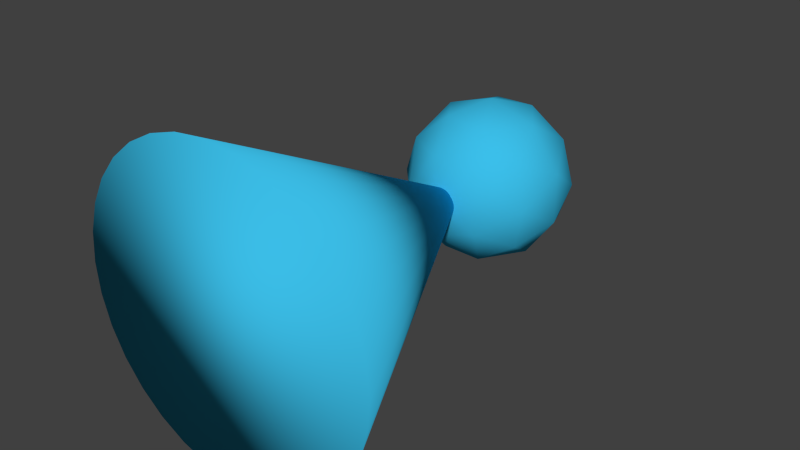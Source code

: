 # Source: Markers.blend  (saved by Blender 2.72.0; exported with 4.5.12 LTS)
import bpy
from mathutils import Matrix  # noqa: F401  (used for matrix-valued properties, if any)

bpy.ops.wm.read_factory_settings(use_empty=True)
scene = bpy.context.scene
scene.name = 'Scene'

# ---- collections
col_collection_1 = bpy.data.collections.new('Collection 1'); scene.collection.children.link(col_collection_1)

# ---- materials (node trees are filled in below, after node groups)
mat_material = bpy.data.materials.new('Material')
mat_material.alpha_threshold = 0.0
mat_material.use_transparent_shadow = False
mat_material.diffuse_color = (0.04404, 0.5117, 0.8, 1.0)
mat_material.specular_color = (0.03707, 0.2677, 1.0)
mat_material.roughness = 0.5
mat_material.specular_intensity = 0.09375

# ---- material node trees

# ---- world
world_world = bpy.data.worlds.new('World'); scene.world = world_world
world_world.color = (0.05088, 0.05088, 0.05088)
world_world.use_sun_shadow = False
world_world.sun_shadow_jitter_overblur = 0.0
world_world.cycles.sampling_method = 'MANUAL'
world_world.cycles.sample_map_resolution = 256

# ---- meshes
me_cone = bpy.data.meshes.new('Cone')
me_cone.from_pydata([(4.441e-16, -1.0, -1.0), (0.1951, -1.0, -0.9808), (0.3827, -1.0, -0.9239), (0.5556, -1.0, -0.8315), (0.7071, -1.0, -0.7071), (0.8315, -1.0, -0.5556), (0.9239, -1.0, -0.3827), (0.9808, -1.0, -0.1951), (1.0, -1.0, -1.51e-07), (-2.22e-16, 1.0, 7.55e-08), (0.9808, -1.0, 0.1951), (0.9239, -1.0, 0.3827), (0.8315, -1.0, 0.5556), (0.7071, -1.0, 0.7071), (0.5556, -1.0, 0.8315), (0.3827, -1.0, 0.9239), (0.1951, -1.0, 0.9808), (-3.258e-07, -1.0, 1.0), (-0.1951, -1.0, 0.9808), (-0.3827, -1.0, 0.9239), (-0.5556, -1.0, 0.8315), (-0.7071, -1.0, 0.7071), (-0.8315, -1.0, 0.5556), (-0.9239, -1.0, 0.3827), (-0.9808, -1.0, 0.1951), (-1.0, -1.0, -1.041e-06), (-0.9808, -1.0, -0.1951), (-0.9239, -1.0, -0.3827), (-0.8315, -1.0, -0.5556), (-0.7071, -1.0, -0.7071), (-0.5556, -1.0, -0.8315), (-0.3827, -1.0, -0.9239), (-0.1951, -1.0, -0.9808), (-1.68e-16, 0.7564, 5.711e-08), (0.3851, 1.051, 0.2798), (-0.1471, 1.051, 0.4527), (-0.476, 1.051, 7.932e-08), (-0.1471, 1.051, -0.4527), (0.3851, 1.051, -0.2798), (0.1471, 1.527, 0.4527), (-0.3851, 1.527, 0.2798), (-0.3851, 1.527, -0.2798), (0.1471, 1.527, -0.4527), (0.476, 1.527, 1.153e-07), (-4.043e-16, 1.821, 1.375e-07), (-0.08646, 0.8359, 0.2661), (0.2264, 0.8359, 0.1645), (0.1399, 1.009, 0.4306), (0.4527, 1.009, 7.616e-08), (0.2264, 0.8359, -0.1645), (-0.2798, 0.8359, 6.311e-08), (-0.3663, 1.009, 0.2661), (-0.08646, 0.8359, -0.2661), (-0.3663, 1.009, -0.2661), (0.1399, 1.009, -0.4306), (0.5062, 1.289, 0.1645), (0.5062, 1.289, -0.1645), (-4.043e-16, 1.289, 0.5322), (0.3128, 1.289, 0.4306), (-0.5062, 1.289, 0.1645), (-0.3128, 1.289, 0.4306), (-0.3128, 1.289, -0.4306), (-0.5062, 1.289, -0.1645), (0.3128, 1.289, -0.4306), (-1.68e-16, 1.289, -0.5322), (0.3663, 1.568, 0.2661), (-0.1399, 1.568, 0.4306), (-0.4527, 1.568, 1.184e-07), (-0.1399, 1.568, -0.4306), (0.3663, 1.568, -0.2661), (0.08646, 1.741, 0.2661), (0.2798, 1.741, 1.315e-07), (-0.2264, 1.741, 0.1645), (-0.2264, 1.741, -0.1645), (0.08646, 1.741, -0.2661)], [], [(31, 9, 32), (0, 9, 1), (30, 9, 31), (29, 9, 30), (28, 9, 29), (27, 9, 28), (26, 9, 27), (25, 9, 26), (24, 9, 25), (23, 9, 24), (22, 9, 23), (21, 9, 22), (20, 9, 21), (19, 9, 20), (18, 9, 19), (17, 9, 18), (16, 9, 17), (15, 9, 16), (14, 9, 15), (13, 9, 14), (12, 9, 13), (11, 9, 12), (10, 9, 11), (8, 9, 10), (7, 9, 8), (6, 9, 7), (5, 9, 6), (4, 9, 5), (3, 9, 4), (2, 9, 3), (32, 9, 0), (1, 9, 2), (0, 1, 2, 3, 4, 5, 6, 7, 8, 10, 11, 12, 13, 14, 15, 16, 17, 18, 19, 20, 21, 22, 23, 24, 25, 26, 27, 28, 29, 30, 31, 32), (33, 46, 45), (34, 46, 48), (33, 45, 50), (33, 50, 52), (33, 52, 49), (34, 48, 55), (35, 47, 57), (36, 51, 59), (37, 53, 61), (38, 54, 63), (34, 55, 58), (35, 57, 60), (36, 59, 62), (37, 61, 64), (38, 63, 56), (39, 65, 70), (40, 66, 72), (41, 67, 73), (42, 68, 74), (43, 69, 71), (45, 47, 35), (45, 46, 47), (46, 34, 47), (48, 49, 38), (48, 46, 49), (46, 33, 49), (50, 51, 36), (50, 45, 51), (45, 35, 51), (52, 53, 37), (52, 50, 53), (50, 36, 53), (49, 54, 38), (49, 52, 54), (52, 37, 54), (55, 56, 43), (55, 48, 56), (48, 38, 56), (57, 58, 39), (57, 47, 58), (47, 34, 58), (59, 60, 40), (59, 51, 60), (51, 35, 60), (61, 62, 41), (61, 53, 62), (53, 36, 62), (63, 64, 42), (63, 54, 64), (54, 37, 64), (58, 65, 39), (58, 55, 65), (55, 43, 65), (60, 66, 40), (60, 57, 66), (57, 39, 66), (62, 67, 41), (62, 59, 67), (59, 40, 67), (64, 68, 42), (64, 61, 68), (61, 41, 68), (56, 69, 43), (56, 63, 69), (63, 42, 69), (70, 71, 44), (70, 65, 71), (65, 43, 71), (72, 70, 44), (72, 66, 70), (66, 39, 70), (73, 72, 44), (73, 67, 72), (67, 40, 72), (74, 73, 44), (74, 68, 73), (68, 41, 73), (71, 74, 44), (71, 69, 74), (69, 42, 74)])
me_cone.polygons.foreach_set('use_smooth', [True] * 113)
me_cone.materials.append(mat_material)
me_cone.use_remesh_preserve_volume = False
me_cone.use_remesh_preserve_attributes = False
me_cone.use_mirror_vertex_groups = False
me_cone.update()

# ---- objects
ob_player_mesh = bpy.data.objects.new('Player_Mesh', me_cone)

# ---- transforms, parenting, visibility, modifiers, constraints
ob_player_mesh.location = (0.0, 0.0, 1.0)
ob_player_mesh.lineart.crease_threshold = 0.0

# ---- collection membership
col_collection_1.objects.link(ob_player_mesh)

# ---- scene / render settings (as saved in the file)
scene.frame_start = 1; scene.frame_end = 250; scene.frame_set(1)
scene.render.engine = 'BLENDER_EEVEE_NEXT'
scene.render.resolution_percentage = 50
scene.render.dither_intensity = 0.0
scene.cycles.use_denoising = False
scene.cycles.samples = 10
scene.cycles.sampling_pattern = 'TABULATED_SOBOL'
scene.cycles.light_sampling_threshold = 0.0
scene.cycles.use_adaptive_sampling = False
scene.cycles.use_light_tree = False
scene.cycles.blur_glossy = 0.0
scene.cycles.pixel_filter_type = 'GAUSSIAN'
scene.cycles.sample_clamp_indirect = 0.0
scene.view_settings.view_transform = 'Standard'
bpy.context.view_layer.update()

# ---- added for rendering (the .blend has no active camera and no usable light): camera, sun
cam_auto = bpy.data.cameras.new('AutoCamera')
cam_auto.lens = 50.0
cam_auto.sensor_width = 36.0
cam_auto.clip_end = 1000.0
ob_auto_camera = bpy.data.objects.new('AutoCamera', cam_auto)
scene.collection.objects.link(ob_auto_camera)
ob_auto_camera.location = (3.69593, -4.0247, 3.95674)
ob_auto_camera.rotation_euler = (1.09748, -7.21219e-08, 0.694738)
scene.camera = ob_auto_camera
light_auto_sun = bpy.data.lights.new('AutoSun', 'SUN')
light_auto_sun.energy = 3.0
light_auto_sun.angle = 0.0523599
ob_auto_sun = bpy.data.objects.new('AutoSun', light_auto_sun)
scene.collection.objects.link(ob_auto_sun)
ob_auto_sun.rotation_euler = (0.872665, 0.174533, 0.523599)
bpy.context.view_layer.update()
